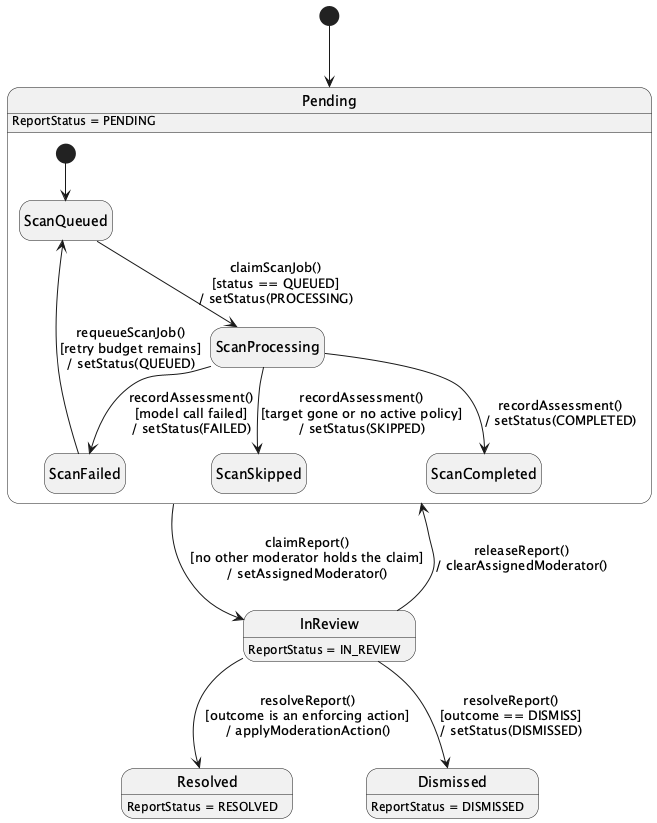

The diagram above was rendered by PlantUML. Its source (embedded in the PNG):
@startuml StateChartDiagram_02ReportingModerationTaxonomyandAIPolicy
hide empty description
[*] --> Pending

Pending --> InReview : claimReport()\n[no other moderator holds the claim]\n/ setAssignedModerator()
InReview --> Pending : releaseReport()\n/ clearAssignedModerator()
InReview --> Resolved : resolveReport()\n[outcome is an enforcing action]\n/ applyModerationAction()
InReview --> Dismissed : resolveReport()\n[outcome == DISMISS]\n/ setStatus(DISMISSED)

state Pending {
  [*] --> ScanQueued
  ScanQueued --> ScanProcessing : claimScanJob()\n[status == QUEUED]\n/ setStatus(PROCESSING)
  ScanProcessing --> ScanCompleted : recordAssessment()\n/ setStatus(COMPLETED)
  ScanProcessing --> ScanFailed : recordAssessment()\n[model call failed]\n/ setStatus(FAILED)
  ScanProcessing --> ScanSkipped : recordAssessment()\n[target gone or no active policy]\n/ setStatus(SKIPPED)
  ScanFailed --> ScanQueued : requeueScanJob()\n[retry budget remains]\n/ setStatus(QUEUED)
}

Pending : ReportStatus = PENDING
InReview : ReportStatus = IN_REVIEW
Resolved : ReportStatus = RESOLVED
Dismissed : ReportStatus = DISMISSED
@enduml